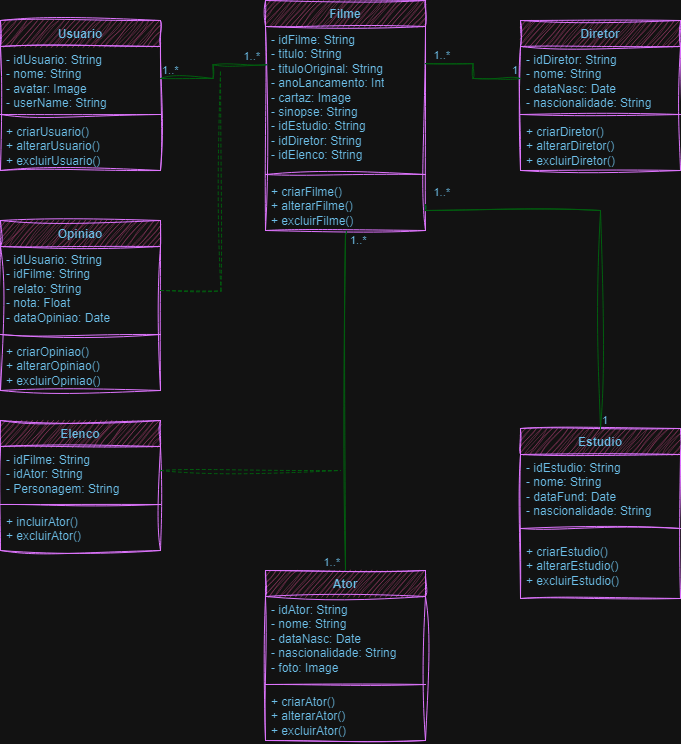

The diagram above was exported from draw.io. Its source (the exported page's mxGraphModel, read from the mxfile embedded in the PNG):
<mxGraphModel dx="1393" dy="1902" grid="1" gridSize="10" guides="1" tooltips="1" connect="1" arrows="1" fold="1" page="1" pageScale="1" pageWidth="850" pageHeight="1100" background="none" math="0" shadow="0">
  <root>
    <mxCell id="0" />
    <mxCell id="1" parent="0" />
    <mxCell id="fgiZ4nslwMxq8o1kZJhh-27" value="Usuario" style="swimlane;fontStyle=1;align=center;verticalAlign=top;childLayout=stackLayout;horizontal=1;startSize=26;horizontalStack=0;resizeParent=1;resizeParentMax=0;resizeLast=0;collapsible=1;marginBottom=0;whiteSpace=wrap;html=1;rounded=0;labelBackgroundColor=none;fillColor=#F694C1;strokeColor=#AF45ED;fontColor=#095C86;sketch=1;curveFitting=1;jiggle=2;" parent="1" vertex="1">
      <mxGeometry x="85" y="-1060" width="160" height="150" as="geometry" />
    </mxCell>
    <mxCell id="fgiZ4nslwMxq8o1kZJhh-28" value="&lt;div&gt;- idUsuario: String&lt;/div&gt;- nome: String&lt;div&gt;- avatar: Image&lt;/div&gt;&lt;div&gt;- userName: String&lt;/div&gt;&lt;div&gt;- email: String&lt;/div&gt;" style="text;strokeColor=none;fillColor=none;align=left;verticalAlign=top;spacingLeft=4;spacingRight=4;overflow=hidden;rotatable=0;points=[[0,0.5],[1,0.5]];portConstraint=eastwest;whiteSpace=wrap;html=1;rounded=0;labelBackgroundColor=none;fontColor=#095C86;sketch=1;curveFitting=1;jiggle=2;" parent="fgiZ4nslwMxq8o1kZJhh-27" vertex="1">
      <mxGeometry y="26" width="160" height="64" as="geometry" />
    </mxCell>
    <mxCell id="fgiZ4nslwMxq8o1kZJhh-29" value="" style="line;strokeWidth=1;fillColor=none;align=left;verticalAlign=middle;spacingTop=-1;spacingLeft=3;spacingRight=3;rotatable=0;labelPosition=right;points=[];portConstraint=eastwest;strokeColor=#AF45ED;rounded=0;labelBackgroundColor=none;fontColor=#095C86;sketch=1;curveFitting=1;jiggle=2;" parent="fgiZ4nslwMxq8o1kZJhh-27" vertex="1">
      <mxGeometry y="90" width="160" height="8" as="geometry" />
    </mxCell>
    <mxCell id="fgiZ4nslwMxq8o1kZJhh-30" value="+ criarUsuario()&lt;div&gt;+ alterarUsuario()&lt;/div&gt;&lt;div&gt;+ excluirUsuario()&lt;/div&gt;&lt;div&gt;&lt;br&gt;&lt;/div&gt;" style="text;strokeColor=none;fillColor=none;align=left;verticalAlign=top;spacingLeft=4;spacingRight=4;overflow=hidden;rotatable=0;points=[[0,0.5],[1,0.5]];portConstraint=eastwest;whiteSpace=wrap;html=1;rounded=0;labelBackgroundColor=none;fontColor=#095C86;sketch=1;curveFitting=1;jiggle=2;" parent="fgiZ4nslwMxq8o1kZJhh-27" vertex="1">
      <mxGeometry y="98" width="160" height="52" as="geometry" />
    </mxCell>
    <mxCell id="fgiZ4nslwMxq8o1kZJhh-31" value="Filme" style="swimlane;fontStyle=1;align=center;verticalAlign=top;childLayout=stackLayout;horizontal=1;startSize=26;horizontalStack=0;resizeParent=1;resizeParentMax=0;resizeLast=0;collapsible=1;marginBottom=0;whiteSpace=wrap;html=1;rounded=0;labelBackgroundColor=none;fillColor=#F694C1;strokeColor=#AF45ED;fontColor=#095C86;sketch=1;curveFitting=1;jiggle=2;" parent="1" vertex="1">
      <mxGeometry x="350" y="-1080" width="160" height="230" as="geometry" />
    </mxCell>
    <mxCell id="fgiZ4nslwMxq8o1kZJhh-32" value="&lt;div&gt;- idFilme: String&lt;/div&gt;&lt;div&gt;- titulo: String&lt;/div&gt;&lt;div&gt;- tituloOriginal: String&lt;/div&gt;&lt;div&gt;- anoLancamento: Int&lt;/div&gt;&lt;div&gt;- cartaz: Image&lt;/div&gt;&lt;div&gt;- sinopse: String&lt;/div&gt;&lt;div&gt;- idEstudio: String&lt;/div&gt;&lt;div&gt;- idDiretor: String&lt;/div&gt;&lt;div&gt;- idElenco: String&lt;/div&gt;" style="text;strokeColor=none;fillColor=none;align=left;verticalAlign=top;spacingLeft=4;spacingRight=4;overflow=hidden;rotatable=0;points=[[0,0.5],[1,0.5]];portConstraint=eastwest;whiteSpace=wrap;html=1;rounded=0;labelBackgroundColor=none;fontColor=#095C86;sketch=1;curveFitting=1;jiggle=2;" parent="fgiZ4nslwMxq8o1kZJhh-31" vertex="1">
      <mxGeometry y="26" width="160" height="144" as="geometry" />
    </mxCell>
    <mxCell id="fgiZ4nslwMxq8o1kZJhh-33" value="" style="line;strokeWidth=1;fillColor=none;align=left;verticalAlign=middle;spacingTop=-1;spacingLeft=3;spacingRight=3;rotatable=0;labelPosition=right;points=[];portConstraint=eastwest;strokeColor=#AF45ED;rounded=0;labelBackgroundColor=none;fontColor=#095C86;sketch=1;curveFitting=1;jiggle=2;" parent="fgiZ4nslwMxq8o1kZJhh-31" vertex="1">
      <mxGeometry y="170" width="160" height="8" as="geometry" />
    </mxCell>
    <mxCell id="fgiZ4nslwMxq8o1kZJhh-34" value="+ criarFilme()&lt;div&gt;+ alterarFilme()&lt;/div&gt;&lt;div&gt;+ excluirFilme()&lt;/div&gt;&lt;div&gt;&lt;br&gt;&lt;/div&gt;" style="text;strokeColor=none;fillColor=none;align=left;verticalAlign=top;spacingLeft=4;spacingRight=4;overflow=hidden;rotatable=0;points=[[0,0.5],[1,0.5]];portConstraint=eastwest;whiteSpace=wrap;html=1;rounded=0;labelBackgroundColor=none;fontColor=#095C86;sketch=1;curveFitting=1;jiggle=2;" parent="fgiZ4nslwMxq8o1kZJhh-31" vertex="1">
      <mxGeometry y="178" width="160" height="52" as="geometry" />
    </mxCell>
    <mxCell id="fgiZ4nslwMxq8o1kZJhh-35" value="Diretor" style="swimlane;fontStyle=1;align=center;verticalAlign=top;childLayout=stackLayout;horizontal=1;startSize=26;horizontalStack=0;resizeParent=1;resizeParentMax=0;resizeLast=0;collapsible=1;marginBottom=0;whiteSpace=wrap;html=1;rounded=0;labelBackgroundColor=none;fillColor=#F694C1;strokeColor=#AF45ED;fontColor=#095C86;sketch=1;curveFitting=1;jiggle=2;" parent="1" vertex="1">
      <mxGeometry x="605" y="-1060" width="160" height="150" as="geometry" />
    </mxCell>
    <mxCell id="fgiZ4nslwMxq8o1kZJhh-36" value="&lt;div&gt;- idDiretor: String&lt;/div&gt;- nome: String&lt;div&gt;- dataNasc: Date&lt;/div&gt;&lt;div&gt;- nascionalidade: String&lt;/div&gt;&lt;div&gt;- foto: Image&lt;/div&gt;&lt;div&gt;&lt;br&gt;&lt;/div&gt;" style="text;strokeColor=none;fillColor=none;align=left;verticalAlign=top;spacingLeft=4;spacingRight=4;overflow=hidden;rotatable=0;points=[[0,0.5],[1,0.5]];portConstraint=eastwest;whiteSpace=wrap;html=1;rounded=0;labelBackgroundColor=none;fontColor=#095C86;sketch=1;curveFitting=1;jiggle=2;" parent="fgiZ4nslwMxq8o1kZJhh-35" vertex="1">
      <mxGeometry y="26" width="160" height="64" as="geometry" />
    </mxCell>
    <mxCell id="fgiZ4nslwMxq8o1kZJhh-37" value="" style="line;strokeWidth=1;fillColor=none;align=left;verticalAlign=middle;spacingTop=-1;spacingLeft=3;spacingRight=3;rotatable=0;labelPosition=right;points=[];portConstraint=eastwest;strokeColor=#AF45ED;rounded=0;labelBackgroundColor=none;fontColor=#095C86;sketch=1;curveFitting=1;jiggle=2;" parent="fgiZ4nslwMxq8o1kZJhh-35" vertex="1">
      <mxGeometry y="90" width="160" height="8" as="geometry" />
    </mxCell>
    <mxCell id="fgiZ4nslwMxq8o1kZJhh-38" value="+ criarDiretor()&lt;div&gt;+ alterarDiretor()&lt;/div&gt;&lt;div&gt;+ excluirDiretor()&lt;/div&gt;&lt;div&gt;&lt;br&gt;&lt;/div&gt;&lt;div&gt;&lt;br&gt;&lt;/div&gt;" style="text;strokeColor=none;fillColor=none;align=left;verticalAlign=top;spacingLeft=4;spacingRight=4;overflow=hidden;rotatable=0;points=[[0,0.5],[1,0.5]];portConstraint=eastwest;whiteSpace=wrap;html=1;rounded=0;labelBackgroundColor=none;fontColor=#095C86;sketch=1;curveFitting=1;jiggle=2;" parent="fgiZ4nslwMxq8o1kZJhh-35" vertex="1">
      <mxGeometry y="98" width="160" height="52" as="geometry" />
    </mxCell>
    <mxCell id="fgiZ4nslwMxq8o1kZJhh-39" value="Estudio" style="swimlane;fontStyle=1;align=center;verticalAlign=top;childLayout=stackLayout;horizontal=1;startSize=26;horizontalStack=0;resizeParent=1;resizeParentMax=0;resizeLast=0;collapsible=1;marginBottom=0;whiteSpace=wrap;html=1;rounded=0;labelBackgroundColor=none;fillColor=#F694C1;strokeColor=#AF45ED;fontColor=#095C86;sketch=1;curveFitting=1;jiggle=2;" parent="1" vertex="1">
      <mxGeometry x="605" y="-652" width="160" height="170" as="geometry" />
    </mxCell>
    <mxCell id="fgiZ4nslwMxq8o1kZJhh-40" value="&lt;div&gt;- idEstudio: String&lt;/div&gt;- nome: String&lt;div&gt;- dataFund: Date&lt;/div&gt;&lt;div&gt;- nascionalidade: String&lt;/div&gt;" style="text;strokeColor=none;fillColor=none;align=left;verticalAlign=top;spacingLeft=4;spacingRight=4;overflow=hidden;rotatable=0;points=[[0,0.5],[1,0.5]];portConstraint=eastwest;whiteSpace=wrap;html=1;rounded=0;labelBackgroundColor=none;fontColor=#095C86;sketch=1;curveFitting=1;jiggle=2;" parent="fgiZ4nslwMxq8o1kZJhh-39" vertex="1">
      <mxGeometry y="26" width="160" height="64" as="geometry" />
    </mxCell>
    <mxCell id="fgiZ4nslwMxq8o1kZJhh-41" value="" style="line;strokeWidth=1;fillColor=none;align=left;verticalAlign=middle;spacingTop=-1;spacingLeft=3;spacingRight=3;rotatable=0;labelPosition=right;points=[];portConstraint=eastwest;strokeColor=#AF45ED;rounded=0;labelBackgroundColor=none;fontColor=#095C86;sketch=1;curveFitting=1;jiggle=2;" parent="fgiZ4nslwMxq8o1kZJhh-39" vertex="1">
      <mxGeometry y="90" width="160" height="20" as="geometry" />
    </mxCell>
    <mxCell id="fgiZ4nslwMxq8o1kZJhh-42" value="+ criarEstudio()&lt;div&gt;+ alterarEstudio()&lt;/div&gt;&lt;div&gt;+ excluirEstudio()&lt;/div&gt;" style="text;strokeColor=none;fillColor=none;align=left;verticalAlign=top;spacingLeft=4;spacingRight=4;overflow=hidden;rotatable=0;points=[[0,0.5],[1,0.5]];portConstraint=eastwest;whiteSpace=wrap;html=1;rounded=0;labelBackgroundColor=none;fontColor=#095C86;sketch=1;curveFitting=1;jiggle=2;" parent="fgiZ4nslwMxq8o1kZJhh-39" vertex="1">
      <mxGeometry y="110" width="160" height="60" as="geometry" />
    </mxCell>
    <mxCell id="fgiZ4nslwMxq8o1kZJhh-47" value="Opiniao" style="swimlane;fontStyle=1;align=center;verticalAlign=top;childLayout=stackLayout;horizontal=1;startSize=26;horizontalStack=0;resizeParent=1;resizeParentMax=0;resizeLast=0;collapsible=1;marginBottom=0;whiteSpace=wrap;html=1;rounded=0;labelBackgroundColor=none;fillColor=#F694C1;strokeColor=#AF45ED;fontColor=#095C86;sketch=1;curveFitting=1;jiggle=2;" parent="1" vertex="1">
      <mxGeometry x="85" y="-860" width="160" height="170" as="geometry" />
    </mxCell>
    <mxCell id="fgiZ4nslwMxq8o1kZJhh-48" value="&lt;div&gt;- idUsuario: String&lt;/div&gt;&lt;div&gt;- idFilme: String&lt;/div&gt;- relato: String&lt;div&gt;- nota: Float&lt;/div&gt;&lt;div&gt;- dataOpiniao: Date&lt;/div&gt;" style="text;strokeColor=none;fillColor=none;align=left;verticalAlign=top;spacingLeft=4;spacingRight=4;overflow=hidden;rotatable=0;points=[[0,0.5],[1,0.5]];portConstraint=eastwest;whiteSpace=wrap;html=1;rounded=0;labelBackgroundColor=none;fontColor=#095C86;sketch=1;curveFitting=1;jiggle=2;" parent="fgiZ4nslwMxq8o1kZJhh-47" vertex="1">
      <mxGeometry y="26" width="160" height="84" as="geometry" />
    </mxCell>
    <mxCell id="fgiZ4nslwMxq8o1kZJhh-49" value="" style="line;strokeWidth=1;fillColor=none;align=left;verticalAlign=middle;spacingTop=-1;spacingLeft=3;spacingRight=3;rotatable=0;labelPosition=right;points=[];portConstraint=eastwest;strokeColor=#AF45ED;rounded=0;labelBackgroundColor=none;fontColor=#095C86;sketch=1;curveFitting=1;jiggle=2;" parent="fgiZ4nslwMxq8o1kZJhh-47" vertex="1">
      <mxGeometry y="110" width="160" height="8" as="geometry" />
    </mxCell>
    <mxCell id="fgiZ4nslwMxq8o1kZJhh-50" value="+ criarOpiniao()&lt;div&gt;+ alterarOpiniao()&lt;/div&gt;&lt;div&gt;+ excluirOpiniao()&lt;/div&gt;" style="text;strokeColor=none;fillColor=none;align=left;verticalAlign=top;spacingLeft=4;spacingRight=4;overflow=hidden;rotatable=0;points=[[0,0.5],[1,0.5]];portConstraint=eastwest;whiteSpace=wrap;html=1;rounded=0;labelBackgroundColor=none;fontColor=#095C86;sketch=1;curveFitting=1;jiggle=2;" parent="fgiZ4nslwMxq8o1kZJhh-47" vertex="1">
      <mxGeometry y="118" width="160" height="52" as="geometry" />
    </mxCell>
    <mxCell id="fgiZ4nslwMxq8o1kZJhh-51" value="" style="endArrow=none;html=1;edgeStyle=orthogonalEdgeStyle;rounded=0;fontSize=12;startSize=8;endSize=8;curved=0;exitX=0.5;exitY=0;exitDx=0;exitDy=0;entryX=1;entryY=0.5;entryDx=0;entryDy=0;labelBackgroundColor=none;strokeColor=#60E696;fontColor=default;sketch=1;curveFitting=1;jiggle=2;" parent="1" source="fgiZ4nslwMxq8o1kZJhh-39" target="fgiZ4nslwMxq8o1kZJhh-34" edge="1">
      <mxGeometry relative="1" as="geometry">
        <mxPoint x="695" y="-810" as="sourcePoint" />
        <mxPoint x="545" y="-820" as="targetPoint" />
        <Array as="points">
          <mxPoint x="685" y="-870" />
          <mxPoint x="510" y="-870" />
        </Array>
      </mxGeometry>
    </mxCell>
    <mxCell id="fgiZ4nslwMxq8o1kZJhh-52" value="1" style="edgeLabel;resizable=0;html=1;align=left;verticalAlign=bottom;rounded=0;labelBackgroundColor=none;fontColor=#095C86;sketch=1;curveFitting=1;jiggle=2;" parent="fgiZ4nslwMxq8o1kZJhh-51" connectable="0" vertex="1">
      <mxGeometry x="-1" relative="1" as="geometry" />
    </mxCell>
    <mxCell id="fgiZ4nslwMxq8o1kZJhh-53" value="1..*" style="edgeLabel;resizable=0;html=1;align=right;verticalAlign=bottom;rounded=0;labelBackgroundColor=none;fontColor=#095C86;sketch=1;curveFitting=1;jiggle=2;" parent="fgiZ4nslwMxq8o1kZJhh-51" connectable="0" vertex="1">
      <mxGeometry x="1" relative="1" as="geometry">
        <mxPoint x="25" y="-4" as="offset" />
      </mxGeometry>
    </mxCell>
    <mxCell id="fgiZ4nslwMxq8o1kZJhh-54" value="" style="endArrow=none;html=1;edgeStyle=orthogonalEdgeStyle;rounded=0;fontSize=12;startSize=8;endSize=8;curved=0;exitX=0;exitY=0.5;exitDx=0;exitDy=0;entryX=1;entryY=0.258;entryDx=0;entryDy=0;entryPerimeter=0;labelBackgroundColor=none;strokeColor=#60E696;fontColor=default;sketch=1;curveFitting=1;jiggle=2;" parent="1" source="fgiZ4nslwMxq8o1kZJhh-36" target="fgiZ4nslwMxq8o1kZJhh-32" edge="1">
      <mxGeometry relative="1" as="geometry">
        <mxPoint x="355" y="-790" as="sourcePoint" />
        <mxPoint x="515" y="-790" as="targetPoint" />
      </mxGeometry>
    </mxCell>
    <mxCell id="fgiZ4nslwMxq8o1kZJhh-55" value="1" style="edgeLabel;resizable=0;html=1;align=left;verticalAlign=bottom;rounded=0;labelBackgroundColor=none;fontColor=#095C86;sketch=1;curveFitting=1;jiggle=2;" parent="fgiZ4nslwMxq8o1kZJhh-54" connectable="0" vertex="1">
      <mxGeometry x="-1" relative="1" as="geometry">
        <mxPoint x="-10" as="offset" />
      </mxGeometry>
    </mxCell>
    <mxCell id="fgiZ4nslwMxq8o1kZJhh-56" value="1..*" style="edgeLabel;resizable=0;html=1;align=right;verticalAlign=bottom;rounded=0;labelBackgroundColor=none;fontColor=#095C86;sketch=1;curveFitting=1;jiggle=2;" parent="fgiZ4nslwMxq8o1kZJhh-54" connectable="0" vertex="1">
      <mxGeometry x="1" relative="1" as="geometry">
        <mxPoint x="25" as="offset" />
      </mxGeometry>
    </mxCell>
    <mxCell id="fgiZ4nslwMxq8o1kZJhh-58" value="" style="endArrow=none;html=1;edgeStyle=orthogonalEdgeStyle;rounded=0;fontSize=12;startSize=8;endSize=8;curved=0;exitX=0.506;exitY=1.019;exitDx=0;exitDy=0;exitPerimeter=0;entryX=0.5;entryY=0;entryDx=0;entryDy=0;labelBackgroundColor=none;strokeColor=#60E696;fontColor=default;sketch=1;curveFitting=1;jiggle=2;" parent="1" source="fgiZ4nslwMxq8o1kZJhh-34" edge="1">
      <mxGeometry relative="1" as="geometry">
        <mxPoint x="365" y="-750" as="sourcePoint" />
        <mxPoint x="430" y="-510" as="targetPoint" />
        <Array as="points">
          <mxPoint x="431" y="-847" />
          <mxPoint x="430" y="-847" />
        </Array>
      </mxGeometry>
    </mxCell>
    <mxCell id="fgiZ4nslwMxq8o1kZJhh-59" value="1..*" style="edgeLabel;resizable=0;html=1;align=left;verticalAlign=bottom;rounded=0;labelBackgroundColor=none;fontColor=#095C86;sketch=1;curveFitting=1;jiggle=2;" parent="fgiZ4nslwMxq8o1kZJhh-58" connectable="0" vertex="1">
      <mxGeometry x="-1" relative="1" as="geometry">
        <mxPoint x="2" y="17" as="offset" />
      </mxGeometry>
    </mxCell>
    <mxCell id="fgiZ4nslwMxq8o1kZJhh-60" value="1..*" style="edgeLabel;resizable=0;html=1;align=right;verticalAlign=bottom;rounded=0;labelBackgroundColor=none;fontColor=#095C86;sketch=1;curveFitting=1;jiggle=2;" parent="fgiZ4nslwMxq8o1kZJhh-58" connectable="0" vertex="1">
      <mxGeometry x="1" relative="1" as="geometry">
        <mxPoint x="-5" as="offset" />
      </mxGeometry>
    </mxCell>
    <mxCell id="fgiZ4nslwMxq8o1kZJhh-66" value="Elenco" style="swimlane;fontStyle=1;align=center;verticalAlign=top;childLayout=stackLayout;horizontal=1;startSize=26;horizontalStack=0;resizeParent=1;resizeParentMax=0;resizeLast=0;collapsible=1;marginBottom=0;whiteSpace=wrap;html=1;rounded=0;labelBackgroundColor=none;fillColor=#F694C1;strokeColor=#AF45ED;fontColor=#095C86;sketch=1;curveFitting=1;jiggle=2;" parent="1" vertex="1">
      <mxGeometry x="85" y="-660" width="160" height="130" as="geometry" />
    </mxCell>
    <mxCell id="fgiZ4nslwMxq8o1kZJhh-67" value="- idFilme: String&lt;div&gt;- idAtor: String&lt;/div&gt;&lt;div&gt;- Personagem: String&lt;/div&gt;" style="text;strokeColor=none;fillColor=none;align=left;verticalAlign=top;spacingLeft=4;spacingRight=4;overflow=hidden;rotatable=0;points=[[0,0.5],[1,0.5]];portConstraint=eastwest;whiteSpace=wrap;html=1;rounded=0;labelBackgroundColor=none;fontColor=#095C86;sketch=1;curveFitting=1;jiggle=2;" parent="fgiZ4nslwMxq8o1kZJhh-66" vertex="1">
      <mxGeometry y="26" width="160" height="54" as="geometry" />
    </mxCell>
    <mxCell id="fgiZ4nslwMxq8o1kZJhh-68" value="" style="line;strokeWidth=1;fillColor=none;align=left;verticalAlign=middle;spacingTop=-1;spacingLeft=3;spacingRight=3;rotatable=0;labelPosition=right;points=[];portConstraint=eastwest;strokeColor=#AF45ED;rounded=0;labelBackgroundColor=none;fontColor=#095C86;sketch=1;curveFitting=1;jiggle=2;" parent="fgiZ4nslwMxq8o1kZJhh-66" vertex="1">
      <mxGeometry y="80" width="160" height="8" as="geometry" />
    </mxCell>
    <mxCell id="fgiZ4nslwMxq8o1kZJhh-69" value="+ incluirAtor()&lt;div&gt;+ excluirAtor()&lt;/div&gt;" style="text;strokeColor=none;fillColor=none;align=left;verticalAlign=top;spacingLeft=4;spacingRight=4;overflow=hidden;rotatable=0;points=[[0,0.5],[1,0.5]];portConstraint=eastwest;whiteSpace=wrap;html=1;rounded=0;labelBackgroundColor=none;fontColor=#095C86;sketch=1;curveFitting=1;jiggle=2;" parent="fgiZ4nslwMxq8o1kZJhh-66" vertex="1">
      <mxGeometry y="88" width="160" height="42" as="geometry" />
    </mxCell>
    <mxCell id="fgiZ4nslwMxq8o1kZJhh-78" value="" style="endArrow=none;html=1;edgeStyle=orthogonalEdgeStyle;rounded=0;fontSize=12;startSize=8;endSize=8;curved=0;exitX=1;exitY=0.5;exitDx=0;exitDy=0;entryX=0.006;entryY=0.266;entryDx=0;entryDy=0;entryPerimeter=0;labelBackgroundColor=none;strokeColor=#60E696;fontColor=default;sketch=1;curveFitting=1;jiggle=2;" parent="1" source="fgiZ4nslwMxq8o1kZJhh-28" target="fgiZ4nslwMxq8o1kZJhh-32" edge="1">
      <mxGeometry relative="1" as="geometry">
        <mxPoint x="255" y="-890" as="sourcePoint" />
        <mxPoint x="415" y="-890" as="targetPoint" />
      </mxGeometry>
    </mxCell>
    <mxCell id="fgiZ4nslwMxq8o1kZJhh-79" value="1..*" style="edgeLabel;resizable=0;html=1;align=left;verticalAlign=bottom;rounded=0;labelBackgroundColor=none;fontColor=#095C86;sketch=1;curveFitting=1;jiggle=2;" parent="fgiZ4nslwMxq8o1kZJhh-78" connectable="0" vertex="1">
      <mxGeometry x="-1" relative="1" as="geometry" />
    </mxCell>
    <mxCell id="fgiZ4nslwMxq8o1kZJhh-80" value="1..*" style="edgeLabel;resizable=0;html=1;align=right;verticalAlign=bottom;rounded=0;labelBackgroundColor=none;fontColor=#095C86;sketch=1;curveFitting=1;jiggle=2;" parent="fgiZ4nslwMxq8o1kZJhh-78" connectable="0" vertex="1">
      <mxGeometry x="1" relative="1" as="geometry">
        <mxPoint x="-6" as="offset" />
      </mxGeometry>
    </mxCell>
    <mxCell id="fgiZ4nslwMxq8o1kZJhh-82" value="" style="endArrow=none;html=1;edgeStyle=orthogonalEdgeStyle;rounded=0;fontSize=12;startSize=8;endSize=8;curved=0;dashed=1;labelBackgroundColor=none;strokeColor=#60E696;fontColor=default;sketch=1;curveFitting=1;jiggle=2;" parent="1" edge="1">
      <mxGeometry relative="1" as="geometry">
        <mxPoint x="245" y="-790" as="sourcePoint" />
        <mxPoint x="305" y="-1010" as="targetPoint" />
      </mxGeometry>
    </mxCell>
    <mxCell id="fgiZ4nslwMxq8o1kZJhh-95" value="" style="endArrow=none;html=1;edgeStyle=orthogonalEdgeStyle;rounded=0;fontSize=12;startSize=8;endSize=8;curved=0;dashed=1;labelBackgroundColor=none;strokeColor=#60E696;fontColor=default;sketch=1;curveFitting=1;jiggle=2;" parent="1" edge="1">
      <mxGeometry relative="1" as="geometry">
        <mxPoint x="245" y="-610" as="sourcePoint" />
        <mxPoint x="425" y="-610" as="targetPoint" />
      </mxGeometry>
    </mxCell>
    <mxCell id="fgiZ4nslwMxq8o1kZJhh-105" value="Ator" style="swimlane;fontStyle=1;align=center;verticalAlign=top;childLayout=stackLayout;horizontal=1;startSize=26;horizontalStack=0;resizeParent=1;resizeParentMax=0;resizeLast=0;collapsible=1;marginBottom=0;whiteSpace=wrap;html=1;sketch=1;hachureGap=4;jiggle=2;curveFitting=1;fillColor=#F694C1;strokeColor=#AF45ED;labelBackgroundColor=none;fontColor=#095C86;" parent="1" vertex="1">
      <mxGeometry x="350" y="-510" width="160" height="170" as="geometry" />
    </mxCell>
    <mxCell id="fgiZ4nslwMxq8o1kZJhh-106" value="- idAtor: String&lt;div&gt;- nome: String&lt;/div&gt;&lt;div&gt;- dataNasc: Date&lt;/div&gt;&lt;div&gt;- nascionalidade: String&lt;/div&gt;&lt;div&gt;- foto: Image&lt;/div&gt;" style="text;strokeColor=none;fillColor=none;align=left;verticalAlign=top;spacingLeft=4;spacingRight=4;overflow=hidden;rotatable=0;points=[[0,0.5],[1,0.5]];portConstraint=eastwest;whiteSpace=wrap;html=1;labelBackgroundColor=none;fontColor=#095C86;" parent="fgiZ4nslwMxq8o1kZJhh-105" vertex="1">
      <mxGeometry y="26" width="160" height="84" as="geometry" />
    </mxCell>
    <mxCell id="fgiZ4nslwMxq8o1kZJhh-107" value="" style="line;strokeWidth=1;fillColor=none;align=left;verticalAlign=middle;spacingTop=-1;spacingLeft=3;spacingRight=3;rotatable=0;labelPosition=right;points=[];portConstraint=eastwest;strokeColor=#AF45ED;sketch=1;hachureGap=4;jiggle=2;curveFitting=1;labelBackgroundColor=none;fontColor=#095C86;" parent="fgiZ4nslwMxq8o1kZJhh-105" vertex="1">
      <mxGeometry y="110" width="160" height="8" as="geometry" />
    </mxCell>
    <mxCell id="fgiZ4nslwMxq8o1kZJhh-108" value="+ criarAtor()&lt;div&gt;+ alterarAtor()&lt;/div&gt;&lt;div&gt;+ excluirAtor()&lt;/div&gt;" style="text;strokeColor=none;fillColor=none;align=left;verticalAlign=top;spacingLeft=4;spacingRight=4;overflow=hidden;rotatable=0;points=[[0,0.5],[1,0.5]];portConstraint=eastwest;whiteSpace=wrap;html=1;labelBackgroundColor=none;fontColor=#095C86;" parent="fgiZ4nslwMxq8o1kZJhh-105" vertex="1">
      <mxGeometry y="118" width="160" height="52" as="geometry" />
    </mxCell>
  </root>
</mxGraphModel>